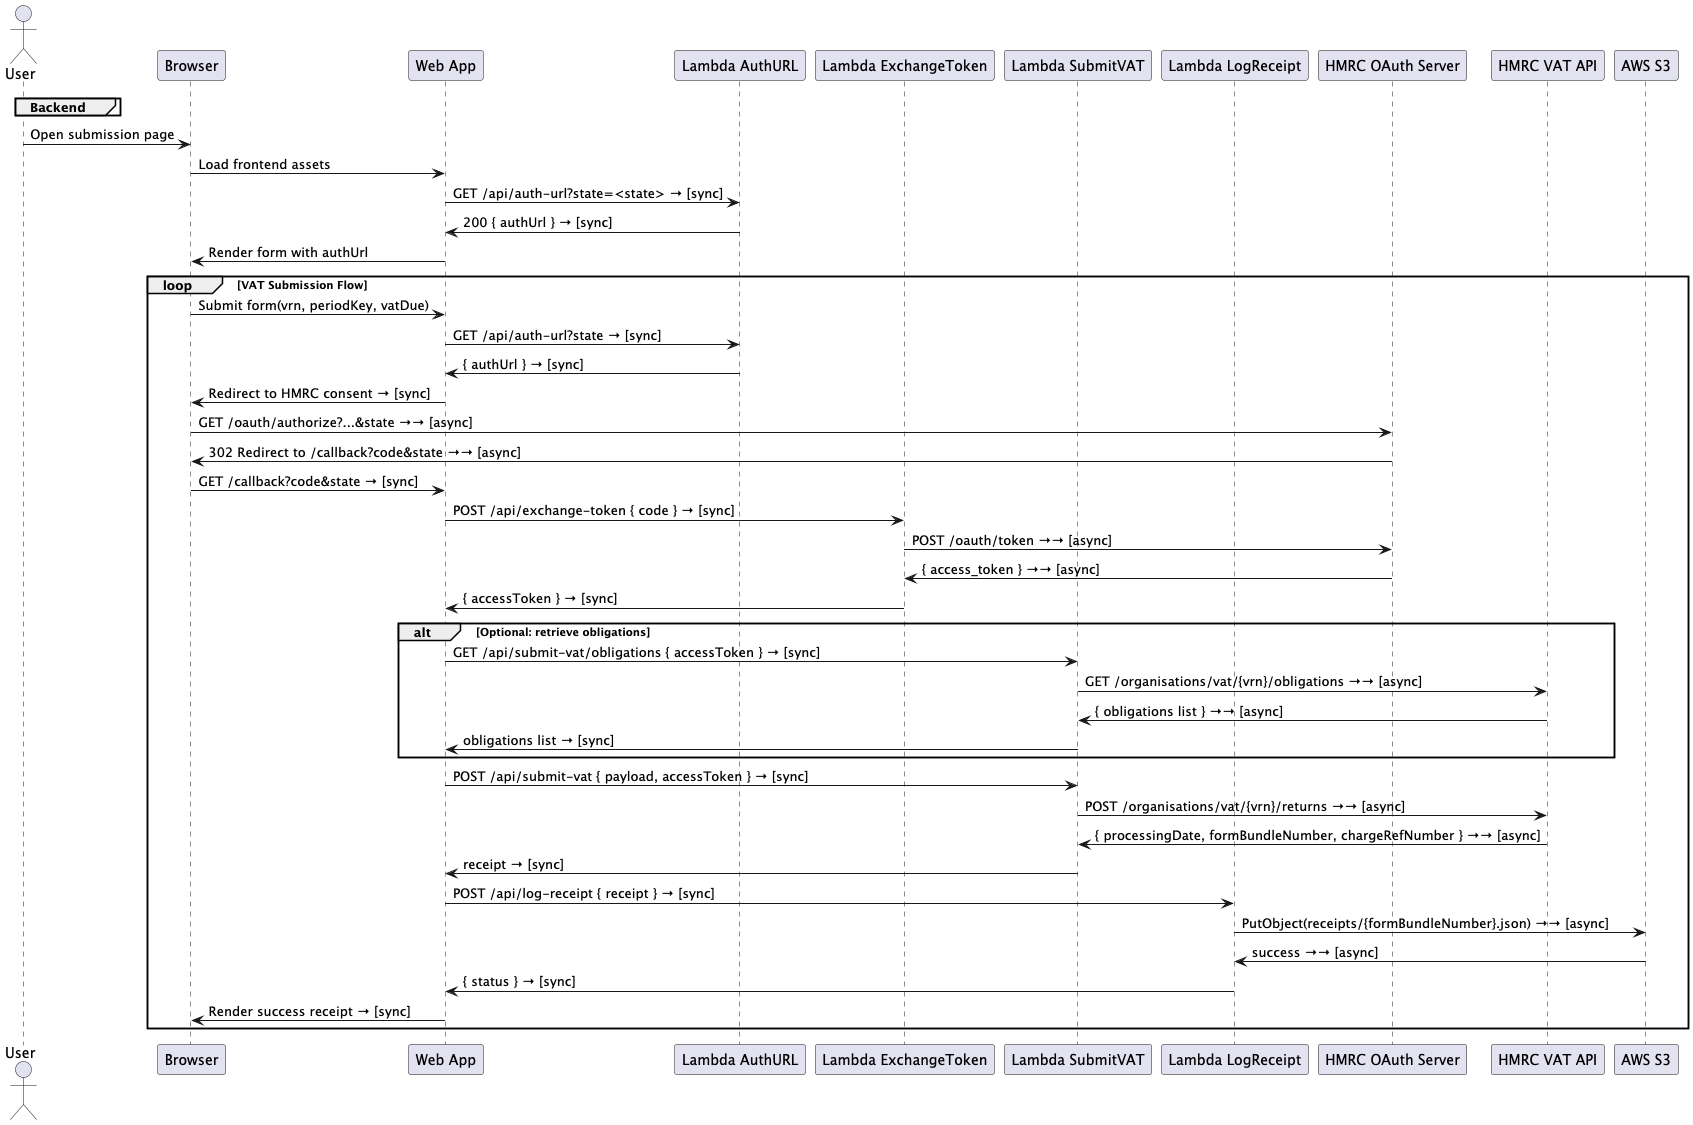

The diagram above was rendered by PlantUML. Its source (embedded in the PNG):
@startuml
actor User
participant Browser
participant "Web App" as App
group Backend
  participant "Lambda AuthURL" as AuthUrl
  participant "Lambda ExchangeToken" as ExchangeToken
  participant "Lambda SubmitVAT" as SubmitVat
  participant "Lambda LogReceipt" as LogReceipt
end
participant "HMRC OAuth Server" as HMRCAuth
participant "HMRC VAT API" as HMRCApi
participant "AWS S3" as S3

User -> Browser: Open submission page
Browser -> App: Load frontend assets
App -> AuthUrl: GET /api/auth-url?state=<state> → [sync]
AuthUrl -> App: 200 { authUrl } → [sync]
App -> Browser: Render form with authUrl

loop VAT Submission Flow
  Browser -> App: Submit form(vrn, periodKey, vatDue)
  App -> AuthUrl: GET /api/auth-url?state → [sync]
  AuthUrl -> App: { authUrl } → [sync]
  App -> Browser: Redirect to HMRC consent → [sync]
  Browser -> HMRCAuth: GET /oauth/authorize?...&state →→ [async]
  HMRCAuth -> Browser: 302 Redirect to /callback?code&state →→ [async]
  Browser -> App: GET /callback?code&state → [sync]

  App -> ExchangeToken: POST /api/exchange-token { code } → [sync]
  ExchangeToken -> HMRCAuth: POST /oauth/token →→ [async]
  HMRCAuth -> ExchangeToken: { access_token } →→ [async]
  ExchangeToken -> App: { accessToken } → [sync]

  alt Optional: retrieve obligations
    App -> SubmitVat: GET /api/submit-vat/obligations { accessToken } → [sync]
    SubmitVat -> HMRCApi: GET /organisations/vat/{vrn}/obligations →→ [async]
    HMRCApi -> SubmitVat: { obligations list } →→ [async]
    SubmitVat -> App: obligations list → [sync]
  end

  App -> SubmitVat: POST /api/submit-vat { payload, accessToken } → [sync]
  SubmitVat -> HMRCApi: POST /organisations/vat/{vrn}/returns →→ [async]
  HMRCApi -> SubmitVat: { processingDate, formBundleNumber, chargeRefNumber } →→ [async]
  SubmitVat -> App: receipt → [sync]

  App -> LogReceipt: POST /api/log-receipt { receipt } → [sync]
  LogReceipt -> S3: PutObject(receipts/{formBundleNumber}.json) →→ [async]
  S3 -> LogReceipt: success →→ [async]
  LogReceipt -> App: { status } → [sync]

  App -> Browser: Render success receipt → [sync]
end
@enduml